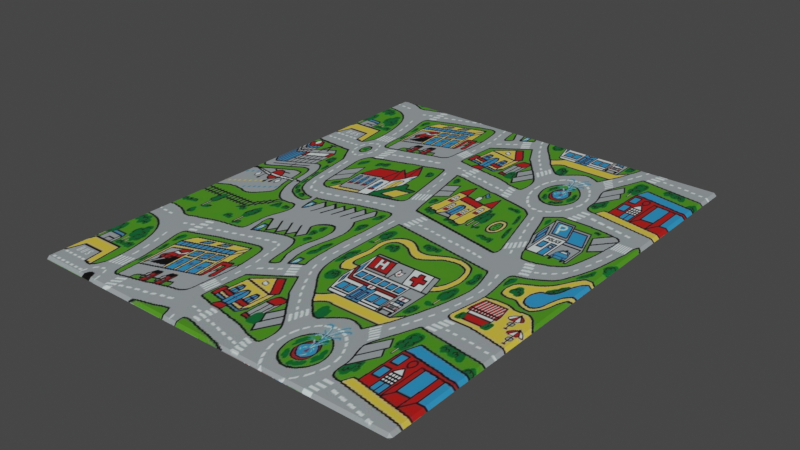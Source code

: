 # Source: Carpet.blend  (saved by Blender 3.1.7; exported with 4.5.12 LTS)
import bpy
from mathutils import Matrix  # noqa: F401  (used for matrix-valued properties, if any)

bpy.ops.wm.read_factory_settings(use_empty=True)
scene = bpy.context.scene
scene.name = 'Scene'

# ---- collections
col_collection = bpy.data.collections.new('Collection'); scene.collection.children.link(col_collection)

# ---- images (referenced by path relative to the original .blend; pixels are not part of the script)
import os
ASSET_DIR = os.environ.get("B2B_ASSET_DIR", "")  # directory of the original .blend (textures are referenced by path, not embedded)
HERE = os.path.dirname(os.path.abspath(__file__))  # packed textures are extracted next to this script under _unpacked/

def load_image(name, relpath, width, height, colorspace="sRGB"):
    """Load a texture the original file referenced (path relative to the .blend, or extracted next to this script)."""
    p = next((c for c in (os.path.join(HERE, relpath), os.path.join(ASSET_DIR, relpath)) if relpath and os.path.exists(c)), "")
    if p:
        img = bpy.data.images.load(p, check_existing=True)
        img.name = name
    else:  # same state as the original file: an image datablock whose file is absent (Cycles renders it pink)
        img = bpy.data.images.new(name, width, height)
        img.source = "FILE"
        img.filepath = "//" + (relpath or name)
    img.colorspace_settings.name = colorspace
    return img
img_roadcarpet_jpg = load_image('RoadCarpet.jpg', '_unpacked/RoadCarpet.193dd7be.jpg', 1000, 500, 'sRGB')

# ---- materials (node trees are filled in below, after node groups)
mat_carpet = bpy.data.materials.new('Carpet')
mat_carpet.use_transparent_shadow = False

# ---- material node trees
mat_carpet.use_nodes = True; mat_carpet.node_tree.nodes.clear()
_N = mat_carpet.node_tree.nodes; _L = mat_carpet.node_tree.links
n0 = _N.new('ShaderNodeBsdfPrincipled'); n0.name = 'Principled BSDF'; n0.location = (10, 300)
n0.distribution = 'GGX'
n0.subsurface_method = 'RANDOM_WALK_SKIN'
n0.inputs[3].default_value = 1.45
n0.inputs[27].default_value = (0.0, 0.0, 0.0, 1.0)
n0.inputs[28].default_value = 1.0
n1 = _N.new('ShaderNodeOutputMaterial'); n1.name = 'Material Output'; n1.location = (300, 300)
n2 = _N.new('ShaderNodeTexImage'); n2.name = 'Image Texture'; n2.location = (-327, 214)
n2.image = img_roadcarpet_jpg
_L.new(n0.outputs[0], n1.inputs[0])
_L.new(n2.outputs[0], n0.inputs[0])
n1.is_active_output = True

# ---- world
world_world = bpy.data.worlds.new('World'); scene.world = world_world
world_world.use_nodes = True; world_world.node_tree.nodes.clear()
_N = world_world.node_tree.nodes; _L = world_world.node_tree.links
n0 = _N.new('ShaderNodeOutputWorld'); n0.name = 'World Output'; n0.location = (300, 300)
n1 = _N.new('ShaderNodeBackground'); n1.name = 'Background'; n1.location = (10, 300)
n1.inputs[0].default_value = (0.05088, 0.05088, 0.05088, 1.0)
_L.new(n1.outputs[0], n0.inputs[0])
n0.is_active_output = True
world_world.color = (0.05088, 0.05088, 0.05088)
world_world.use_sun_shadow = False
world_world.sun_shadow_jitter_overblur = 0.0

# ---- meshes
me_plane = bpy.data.meshes.new('Plane')
me_plane.from_pydata([(-0.358, -0.4437, -0.005043), (-0.353, -0.4437, 0.0), (-0.353, -0.4487, -0.005043), (0.353, -0.4487, -0.005043), (0.353, -0.4437, 0.0), (0.358, -0.4437, -0.005043), (-0.358, 0.4437, -0.005043), (-0.353, 0.4487, -0.005043), (-0.353, 0.4437, 0.0), (0.358, 0.4437, -0.005043), (0.353, 0.4437, 0.0), (0.353, 0.4487, -0.005043), (-0.358, -0.4437, -0.005043), (-0.353, -0.4487, -0.005043), (-0.353, -0.4437, -0.01009), (0.353, -0.4487, -0.005043), (0.358, -0.4437, -0.005043), (0.353, -0.4437, -0.01009), (-0.358, 0.4437, -0.005043), (-0.353, 0.4437, -0.01009), (-0.353, 0.4487, -0.005043), (0.358, 0.4437, -0.005043), (0.353, 0.4487, -0.005043), (0.353, 0.4437, -0.01009)], [], [(2, 3, 15, 13), (14, 17, 23, 19), (5, 9, 21, 16), (11, 7, 20, 22), (1, 8, 10, 4), (0, 1, 2), (3, 4, 5), (6, 7, 8), (9, 10, 11), (12, 13, 14), (15, 16, 17), (18, 19, 20), (21, 22, 23), (8, 1, 0, 6), (1, 4, 3, 2), (4, 10, 9, 5), (10, 8, 7, 11), (18, 12, 14, 19), (13, 15, 17, 14), (16, 21, 23, 17), (22, 20, 19, 23), (6, 18, 20, 7), (21, 9, 11, 22), (5, 16, 15, 3), (12, 0, 2, 13), (6, 0, 12, 18)])
_uv = me_plane.uv_layers.new(name='UVMap')
_uv.uv.foreach_set('vector', [0.007042, 0.0, 0.993, 0.0, 0.993, 0.0, 0.007042, 0.0, 0.007042, 0.005619, 0.993, 0.005619, 0.993, 0.9944, 0.007042, 0.9944, 1.0, 0.005619, 1.0, 0.9944, 1.0, 0.9944, 1.0, 0.005619, 0.993, 1.0, 0.007042, 1.0, 0.007042, 1.0, 0.993, 1.0, 0.007042, 0.005619, 0.007042, 0.9944, 0.993, 0.9944, 0.993, 0.005619, 0.0, 0.005619, 0.007042, 0.005619, 0.007042, 0.0, 0.993, 0.0, 0.993, 0.005619, 1.0, 0.005619, 0.0, 0.9944, 0.007042, 1.0, 0.007042, 0.9944, 1.0, 0.9944, 0.993, 0.9944, 0.993, 1.0, 0.0, 0.005619, 0.007042, 0.0, 0.007042, 0.005619, 0.993, 0.0, 1.0, 0.005619, 0.993, 0.005619, 0.0, 0.9944, 0.007042, 0.9944, 0.007042, 1.0, 1.0, 0.9944, 0.993, 1.0, 0.993, 0.9944, 0.007042, 0.9944, 0.007042, 0.005619, 0.0, 0.005619, 0.0, 0.9944, 0.007042, 0.005619, 0.993, 0.005619, 0.993, 0.0, 0.007042, 0.0, 0.993, 0.005619, 0.993, 0.9944, 1.0, 0.9944, 1.0, 0.005619, 0.993, 0.9944, 0.007042, 0.9944, 0.007042, 1.0, 0.993, 1.0, 0.0, 0.9944, 0.0, 0.005619, 0.007042, 0.005619, 0.007042, 0.9944, 0.007042, 0.0, 0.993, 0.0, 0.993, 0.005619, 0.007042, 0.005619, 1.0, 0.005619, 1.0, 0.9944, 0.993, 0.9944, 0.993, 0.005619, 0.993, 1.0, 0.007042, 1.0, 0.007042, 0.9944, 0.993, 0.9944, 0.0, 0.9944, 0.0, 0.9944, 0.007042, 1.0, 0.007042, 1.0, 1.0, 0.9944, 1.0, 0.9944, 0.993, 1.0, 0.993, 1.0, 1.0, 0.005619, 1.0, 0.005619, 0.993, 0.0, 0.993, 0.0, 0.0, 0.005619, 0.0, 0.005619, 0.007042, 0.0, 0.007042, 0.0, 0.0, 0.9944, 0.0, 0.005619, 0.0, 0.005619, 0.0, 0.9944])
me_plane.materials.append(mat_carpet)
me_plane.use_remesh_fix_poles = True
me_plane.use_remesh_preserve_attributes = False
me_plane.update()

# ---- objects
ob_plane = bpy.data.objects.new('Plane', me_plane)

# ---- transforms, parenting, visibility, modifiers, constraints
ob_plane.location = (0.0, 0.0, 0.0)

# ---- collection membership
col_collection.objects.link(ob_plane)

# ---- scene / render settings (as saved in the file)
scene.frame_start = 1; scene.frame_end = 250; scene.frame_set(1)
scene.render.engine = 'BLENDER_EEVEE_NEXT'
scene.cycles.sampling_pattern = 'TABULATED_SOBOL'
scene.cycles.use_light_tree = False
scene.view_settings.view_transform = 'Filmic'
bpy.context.view_layer.update()

# ---- added for rendering (the .blend has no active camera and no usable light): camera, sun
cam_auto = bpy.data.cameras.new('AutoCamera')
cam_auto.lens = 50.0
cam_auto.sensor_width = 36.0
cam_auto.clip_end = 1000.0
ob_auto_camera = bpy.data.objects.new('AutoCamera', cam_auto)
scene.collection.objects.link(ob_auto_camera)
ob_auto_camera.location = (1.06225, -1.27471, 0.844761)
ob_auto_camera.rotation_euler = (1.09748, -7.21219e-08, 0.694738)
scene.camera = ob_auto_camera
light_auto_sun = bpy.data.lights.new('AutoSun', 'SUN')
light_auto_sun.energy = 3.0
light_auto_sun.angle = 0.0523599
ob_auto_sun = bpy.data.objects.new('AutoSun', light_auto_sun)
scene.collection.objects.link(ob_auto_sun)
ob_auto_sun.rotation_euler = (0.872665, 0.174533, 0.523599)
bpy.context.view_layer.update()
